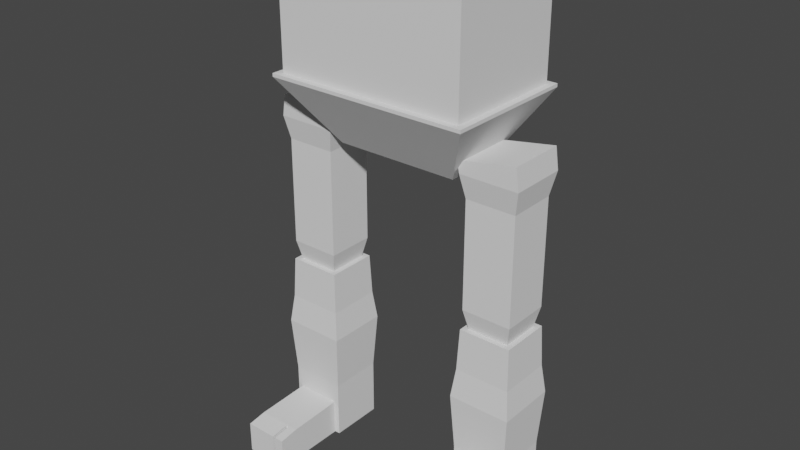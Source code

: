 # Source: 0608_LP_LowerBodyParts.blend  (saved by Blender 3.6.13; exported with 4.5.12 LTS)
import bpy
from mathutils import Matrix  # noqa: F401  (used for matrix-valued properties, if any)

bpy.ops.wm.read_factory_settings(use_empty=True)
scene = bpy.context.scene
scene.name = 'Scene'

# ---- collections
col_collection = bpy.data.collections.new('Collection'); scene.collection.children.link(col_collection)

# ---- world
world_world = bpy.data.worlds.new('World'); scene.world = world_world
world_world.use_nodes = True; world_world.node_tree.nodes.clear()
_N = world_world.node_tree.nodes; _L = world_world.node_tree.links
n0 = _N.new('ShaderNodeOutputWorld'); n0.name = 'World Output'; n0.location = (300, 300)
n1 = _N.new('ShaderNodeBackground'); n1.name = 'Background'; n1.location = (10, 300)
n1.inputs[0].default_value = (0.05088, 0.05088, 0.05088, 1.0)
_L.new(n1.outputs[0], n0.inputs[0])
n0.is_active_output = True
world_world.color = (0.05088, 0.05088, 0.05088)
world_world.use_sun_shadow = False
world_world.sun_shadow_jitter_overblur = 0.0

# ---- meshes
me_cube = bpy.data.meshes.new('Cube')
me_cube.from_pydata([(0.619, -0.2362, -0.3236), (1.007, -0.6729, 0.3236), (0.619, 0.2362, -0.3236), (1.007, 0.6729, 0.3236), (0.0, 0.2362, -0.3236), (0.0, 0.6729, 0.3236), (0.0, -0.2362, -0.3236), (0.0, -0.6729, 0.3236), (1.303, -0.286, -0.2226), (1.303, 0.286, -0.2226), (0.718, 0.286, -0.2226), (0.718, -0.286, -0.2226), (1.258, -0.2425, -1.525), (1.258, 0.2425, -1.525), (0.7624, -0.2425, -1.525), (0.7624, 0.2425, -1.525), (1.208, -0.1934, -1.759), (1.208, 0.1934, -1.759), (0.8126, -0.1934, -1.759), (0.8126, 0.1934, -1.759), (1.27, -0.2539, -1.724), (1.27, 0.2539, -1.724), (0.7508, -0.2539, -1.724), (0.7508, 0.2539, -1.724), (1.287, -0.2705, -2.14), (1.287, 0.2705, -2.14), (0.7338, -0.2705, -2.14), (0.7338, 0.2705, -2.14), (1.287, -0.2705, -2.997), (1.287, 0.2705, -2.997), (0.7338, -0.2705, -2.997), (0.7338, 0.2705, -2.997), (0.7624, 0.2425, -0.4533), (0.7624, -0.2425, -0.4533), (1.258, -0.2425, -0.4533), (1.258, 0.2425, -0.4533), (1.273, -0.286, -0.00871), (1.273, 0.286, -0.00871), (0.6962, -0.286, -0.1075), (0.6962, 0.286, -0.1075), (1.322, -0.3045, -2.43), (1.322, 0.3045, -2.43), (0.699, 0.3045, -2.43), (0.699, -0.3045, -2.43), (1.287, -0.2705, -3.58), (1.287, 0.2705, -3.58), (0.7338, -0.2705, -3.58), (0.7338, 0.2705, -3.58), (1.233, -0.2705, -3.212), (0.7881, -0.2705, -3.212), (1.233, -0.2705, -3.58), (0.7881, -0.2705, -3.58), (0.7881, -1.024, -3.262), (1.233, -1.024, -3.262), (0.7881, -1.024, -3.58), (1.233, -1.024, -3.58), (0.877, -0.2705, -3.212), (0.966, -0.2705, -3.212), (1.055, -0.2705, -3.212), (1.144, -0.2705, -3.212), (0.877, -0.2705, -3.58), (0.966, -0.2705, -3.58), (1.055, -0.2705, -3.58), (1.144, -0.2705, -3.58), (0.966, -1.024, -3.262), (1.055, -1.024, -3.262), (1.144, -1.024, -3.262), (0.966, -1.024, -3.58), (1.055, -1.024, -3.58), (1.144, -1.024, -3.58), (0.7881, -0.8287, -3.58), (0.7881, -0.8287, -3.233), (1.233, -0.8287, -3.233), (1.233, -0.8287, -3.58), (0.966, -0.8287, -3.58), (1.055, -0.8287, -3.58), (1.144, -0.8287, -3.58), (1.144, -0.8287, -3.233), (1.055, -0.8287, -3.233), (0.966, -0.8287, -3.233), (0.8779, -1.024, -3.262), (0.9109, -1.024, -3.262), (0.9109, -1.024, -3.58), (0.8779, -1.024, -3.58), (0.9109, -0.8287, -3.58), (0.8779, -0.8287, -3.58), (0.877, -0.7949, -3.58), (0.8779, -0.8287, -3.233), (0.9109, -0.8287, -3.233), (0.877, -0.7949, -3.232), (0.0, 0.6109, 0.3564), (0.9402, 0.6109, 0.3564), (0.9402, -0.6109, 0.3564), (0.0, -0.6109, 0.3564), (0.0, 0.6729, 0.3564), (1.007, 0.6729, 0.3564), (1.007, -0.6729, 0.3564), (0.0, -0.6729, 0.3564), (0.0, 0.6109, 1.637), (0.0, -0.6109, 1.637), (0.9402, 0.6109, 1.637), (0.9402, -0.6109, 1.637)], [], [(4, 5, 3, 2), (2, 3, 1, 0), (4, 2, 0, 6), (0, 1, 7, 6), (3, 5, 94, 95), (9, 10, 39, 37), (14, 15, 19, 18), (33, 32, 15, 14), (34, 33, 14, 12), (32, 35, 13, 15), (35, 34, 12, 13), (19, 17, 16, 18), (12, 14, 18, 16), (15, 13, 17, 19), (13, 12, 16, 17), (23, 22, 20, 21), (41, 40, 28, 29), (21, 20, 24, 25), (22, 23, 27, 26), (20, 22, 26, 24), (23, 21, 25, 27), (30, 31, 47, 46), (43, 42, 31, 30), (40, 43, 30, 28), (42, 41, 29, 31), (9, 8, 34, 35), (10, 9, 35, 32), (8, 11, 33, 34), (11, 10, 32, 33), (39, 38, 36, 37), (8, 9, 37, 36), (10, 11, 38, 39), (11, 8, 36, 38), (27, 25, 41, 42), (24, 26, 43, 40), (26, 27, 42, 43), (25, 24, 40, 41), (47, 45, 44, 46), (28, 30, 46, 44), (31, 29, 45, 47), (29, 28, 44, 45), (56, 60, 51, 49), (79, 88, 81, 64), (71, 70, 54, 52), (64, 81, 82, 67), (73, 72, 53, 55), (76, 73, 55, 69), (84, 74, 67, 82), (51, 60, 86, 85, 70), (74, 75, 68, 67), (75, 76, 69, 68), (72, 77, 66, 53), (77, 78, 65, 66), (78, 79, 64, 65), (70, 85, 83, 54), (53, 66, 69, 55), (66, 65, 68, 69), (65, 64, 67, 68), (80, 52, 54, 83), (48, 50, 63, 59), (59, 63, 62, 58), (58, 62, 61, 57), (57, 61, 60, 56), (58, 57, 79, 78), (59, 58, 78, 77), (48, 59, 77, 72), (62, 63, 76, 75), (61, 62, 75, 74), (56, 49, 71, 87, 89), (60, 61, 74, 84, 86), (63, 50, 73, 76), (50, 48, 72, 73), (57, 56, 89, 88, 79), (49, 51, 70, 71), (87, 88, 89), (84, 88, 87, 85), (84, 85, 86), (83, 85, 87, 80), (84, 82, 81, 88), (87, 71, 52, 80), (93, 92, 101, 99), (7, 1, 96, 97), (1, 3, 95, 96), (90, 91, 95, 94), (91, 92, 96, 95), (92, 93, 97, 96), (98, 99, 101, 100), (91, 90, 98, 100), (92, 91, 100, 101)])
_uv = me_cube.uv_layers.new(name='UVMap')
_uv.uv.foreach_set('vector', [0.375, 0.375, 0.625, 0.375, 0.625, 0.5, 0.375, 0.5, 0.375, 0.5, 0.625, 0.5, 0.625, 0.75, 0.375, 0.75, 0.25, 0.5, 0.375, 0.5, 0.375, 0.75, 0.25, 0.75, 0.375, 0.75, 0.625, 0.75, 0.625, 0.875, 0.375, 0.875, 0.625, 0.5, 0.625, 0.375, 0.625, 0.375, 0.625, 0.5, 0.375, 0.5, 0.25, 0.5, 0.25, 0.5, 0.375, 0.5, 0.25, 0.75, 0.25, 0.5, 0.25, 0.5, 0.25, 0.75, 0.25, 0.75, 0.25, 0.5, 0.25, 0.5, 0.25, 0.75, 0.375, 0.75, 0.25, 0.75, 0.25, 0.75, 0.375, 0.75, 0.25, 0.5, 0.375, 0.5, 0.375, 0.5, 0.25, 0.5, 0.375, 0.5, 0.375, 0.75, 0.375, 0.75, 0.375, 0.5, 0.25, 0.5, 0.375, 0.5, 0.375, 0.75, 0.25, 0.75, 0.375, 0.75, 0.25, 0.75, 0.25, 0.75, 0.375, 0.75, 0.25, 0.5, 0.375, 0.5, 0.375, 0.5, 0.25, 0.5, 0.375, 0.5, 0.375, 0.75, 0.375, 0.75, 0.375, 0.5, 0.25, 0.5, 0.25, 0.75, 0.375, 0.75, 0.375, 0.5, 0.375, 0.5, 0.375, 0.75, 0.375, 0.75, 0.375, 0.5, 0.375, 0.5, 0.375, 0.75, 0.375, 0.75, 0.375, 0.5, 0.25, 0.75, 0.25, 0.5, 0.25, 0.5, 0.25, 0.75, 0.375, 0.75, 0.25, 0.75, 0.25, 0.75, 0.375, 0.75, 0.25, 0.5, 0.375, 0.5, 0.375, 0.5, 0.25, 0.5, 0.25, 0.75, 0.25, 0.5, 0.25, 0.5, 0.25, 0.75, 0.25, 0.75, 0.25, 0.5, 0.25, 0.5, 0.25, 0.75, 0.375, 0.75, 0.25, 0.75, 0.25, 0.75, 0.375, 0.75, 0.25, 0.5, 0.375, 0.5, 0.375, 0.5, 0.25, 0.5, 0.375, 0.5, 0.375, 0.75, 0.375, 0.75, 0.375, 0.5, 0.25, 0.5, 0.375, 0.5, 0.375, 0.5, 0.25, 0.5, 0.375, 0.75, 0.25, 0.75, 0.25, 0.75, 0.375, 0.75, 0.25, 0.75, 0.25, 0.5, 0.25, 0.5, 0.25, 0.75, 0.25, 0.5, 0.25, 0.75, 0.375, 0.75, 0.375, 0.5, 0.375, 0.75, 0.375, 0.5, 0.375, 0.5, 0.375, 0.75, 0.25, 0.5, 0.25, 0.75, 0.25, 0.75, 0.25, 0.5, 0.25, 0.75, 0.375, 0.75, 0.375, 0.75, 0.25, 0.75, 0.25, 0.5, 0.375, 0.5, 0.375, 0.5, 0.25, 0.5, 0.375, 0.75, 0.25, 0.75, 0.25, 0.75, 0.375, 0.75, 0.25, 0.75, 0.25, 0.5, 0.25, 0.5, 0.25, 0.75, 0.375, 0.5, 0.375, 0.75, 0.375, 0.75, 0.375, 0.5, 0.25, 0.5, 0.375, 0.5, 0.375, 0.75, 0.25, 0.75, 0.375, 0.75, 0.25, 0.75, 0.25, 0.75, 0.375, 0.75, 0.25, 0.5, 0.375, 0.5, 0.375, 0.5, 0.25, 0.5, 0.375, 0.5, 0.375, 0.75, 0.375, 0.75, 0.375, 0.5, 0.275, 0.75, 0.275, 0.75, 0.25, 0.75, 0.25, 0.75, 0.3, 0.75, 0.2845, 0.75, 0.2845, 0.75, 0.3, 0.75, 0.25, 0.75, 0.25, 0.75, 0.25, 0.75, 0.25, 0.75, 0.3, 0.75, 0.2845, 0.75, 0.2845, 0.75, 0.3, 0.75, 0.375, 0.75, 0.375, 0.75, 0.375, 0.75, 0.375, 0.75, 0.35, 0.75, 0.375, 0.75, 0.375, 0.75, 0.35, 0.75, 0.2845, 0.75, 0.3, 0.75, 0.3, 0.75, 0.2845, 0.75, 0.25, 0.75, 0.275, 0.75, 0.275, 0.75, 0.2655, 0.75, 0.25, 0.75, 0.3, 0.75, 0.325, 0.75, 0.325, 0.75, 0.3, 0.75, 0.325, 0.75, 0.35, 0.75, 0.35, 0.75, 0.325, 0.75, 0.375, 0.75, 0.35, 0.75, 0.35, 0.75, 0.375, 0.75, 0.35, 0.75, 0.325, 0.75, 0.325, 0.75, 0.35, 0.75, 0.325, 0.75, 0.3, 0.75, 0.3, 0.75, 0.325, 0.75, 0.25, 0.75, 0.2655, 0.75, 0.2655, 0.75, 0.25, 0.75, 0.375, 0.75, 0.35, 0.75, 0.35, 0.75, 0.375, 0.75, 0.35, 0.75, 0.325, 0.75, 0.325, 0.75, 0.35, 0.75, 0.325, 0.75, 0.3, 0.75, 0.3, 0.75, 0.325, 0.75, 0.2655, 0.75, 0.25, 0.75, 0.25, 0.75, 0.2655, 0.75, 0.375, 0.75, 0.375, 0.75, 0.35, 0.75, 0.35, 0.75, 0.35, 0.75, 0.35, 0.75, 0.325, 0.75, 0.325, 0.75, 0.325, 0.75, 0.325, 0.75, 0.3, 0.75, 0.3, 0.75, 0.3, 0.75, 0.3, 0.75, 0.275, 0.75, 0.275, 0.75, 0.325, 0.75, 0.3, 0.75, 0.3, 0.75, 0.325, 0.75, 0.35, 0.75, 0.325, 0.75, 0.325, 0.75, 0.35, 0.75, 0.375, 0.75, 0.35, 0.75, 0.35, 0.75, 0.375, 0.75, 0.325, 0.75, 0.35, 0.75, 0.35, 0.75, 0.325, 0.75, 0.3, 0.75, 0.325, 0.75, 0.325, 0.75, 0.3, 0.75, 0.275, 0.75, 0.25, 0.75, 0.25, 0.75, 0.2655, 0.75, 0.275, 0.75, 0.275, 0.75, 0.3, 0.75, 0.3, 0.75, 0.2845, 0.75, 0.275, 0.75, 0.35, 0.75, 0.375, 0.75, 0.375, 0.75, 0.35, 0.75, 0.375, 0.75, 0.375, 0.75, 0.375, 0.75, 0.375, 0.75, 0.3, 0.75, 0.275, 0.75, 0.275, 0.75, 0.2845, 0.75, 0.3, 0.75, 0.25, 0.75, 0.25, 0.75, 0.25, 0.75, 0.25, 0.75, 0.2655, 0.75, 0.2845, 0.75, 0.275, 0.75, 0.2845, 0.75, 0.2845, 0.75, 0.2655, 0.75, 0.2655, 0.75, 0.2845, 0.75, 0.2655, 0.75, 0.275, 0.75, 0.2655, 0.75, 0.2655, 0.75, 0.2655, 0.75, 0.2655, 0.75, 0.2845, 0.75, 0.2845, 0.75, 0.2845, 0.75, 0.2845, 0.75, 0.2655, 0.75, 0.25, 0.75, 0.25, 0.75, 0.2655, 0.75, 0.625, 0.8432, 0.625, 0.7411, 0.625, 0.7411, 0.625, 0.8432, 0.625, 0.875, 0.625, 0.75, 0.625, 0.75, 0.625, 0.875, 0.625, 0.75, 0.625, 0.5, 0.625, 0.5, 0.625, 0.75, 0.625, 0.4068, 0.625, 0.5089, 0.625, 0.5, 0.625, 0.375, 0.625, 0.5089, 0.625, 0.7411, 0.625, 0.75, 0.625, 0.5, 0.625, 0.7411, 0.625, 0.8432, 0.625, 0.875, 0.625, 0.75, 0.625, 0.4068, 0.625, 0.8432, 0.625, 0.7411, 0.625, 0.5089, 0.625, 0.5089, 0.625, 0.4068, 0.625, 0.4068, 0.625, 0.5089, 0.625, 0.7411, 0.625, 0.5089, 0.625, 0.5089, 0.625, 0.7411])
me_cube.update()

# ---- objects
ob_cube = bpy.data.objects.new('Cube', me_cube)

# ---- transforms, parenting, visibility, modifiers, constraints
ob_cube.location = (0.0, 0.0, 2.58)
_m = ob_cube.modifiers.new('Mirror', 'MIRROR')
_m.use_clip = True

# ---- collection membership
col_collection.objects.link(ob_cube)

# ---- scene / render settings (as saved in the file)
scene.frame_start = 1; scene.frame_end = 250; scene.frame_set(1)
scene.render.engine = 'BLENDER_EEVEE_NEXT'
scene.cycles.sampling_pattern = 'TABULATED_SOBOL'
scene.view_settings.view_transform = 'Filmic'
bpy.context.view_layer.update()

# ---- added for rendering (the .blend has no active camera and no usable light): camera, sun
cam_auto = bpy.data.cameras.new('AutoCamera')
cam_auto.lens = 50.0
cam_auto.sensor_width = 36.0
cam_auto.clip_end = 1000.0
ob_auto_camera = bpy.data.objects.new('AutoCamera', cam_auto)
scene.collection.objects.link(ob_auto_camera)
ob_auto_camera.location = (5.63478, -6.93752, 6.11656)
ob_auto_camera.rotation_euler = (1.09748, -7.21219e-08, 0.694738)
scene.camera = ob_auto_camera
light_auto_sun = bpy.data.lights.new('AutoSun', 'SUN')
light_auto_sun.energy = 3.0
light_auto_sun.angle = 0.0523599
ob_auto_sun = bpy.data.objects.new('AutoSun', light_auto_sun)
scene.collection.objects.link(ob_auto_sun)
ob_auto_sun.rotation_euler = (0.872665, 0.174533, 0.523599)
bpy.context.view_layer.update()

